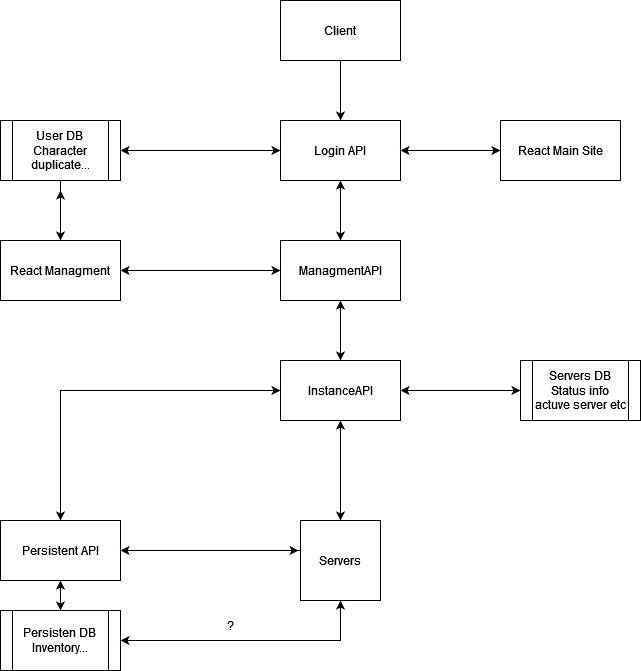

The diagram above was exported from draw.io. Its source (the exported page's mxGraphModel, read from the mxfile embedded in the PNG):
<mxGraphModel dx="1195" dy="680" grid="1" gridSize="10" guides="1" tooltips="1" connect="1" arrows="1" fold="1" page="1" pageScale="1" pageWidth="827" pageHeight="1169" math="0" shadow="0">
  <root>
    <mxCell id="0" />
    <mxCell id="1" parent="0" />
    <mxCell id="GA1nhS5LH7dVrfJLU5kf-3" style="edgeStyle=orthogonalEdgeStyle;rounded=0;orthogonalLoop=1;jettySize=auto;html=1;entryX=0.5;entryY=0;entryDx=0;entryDy=0;" edge="1" parent="1" source="GA1nhS5LH7dVrfJLU5kf-1" target="GA1nhS5LH7dVrfJLU5kf-2">
      <mxGeometry relative="1" as="geometry" />
    </mxCell>
    <mxCell id="GA1nhS5LH7dVrfJLU5kf-1" value="&lt;div&gt;Client&lt;/div&gt;" style="rounded=0;whiteSpace=wrap;html=1;" vertex="1" parent="1">
      <mxGeometry x="360" y="120" width="120" height="60" as="geometry" />
    </mxCell>
    <mxCell id="GA1nhS5LH7dVrfJLU5kf-5" style="edgeStyle=orthogonalEdgeStyle;rounded=0;orthogonalLoop=1;jettySize=auto;html=1;entryX=0.5;entryY=0;entryDx=0;entryDy=0;" edge="1" parent="1" source="GA1nhS5LH7dVrfJLU5kf-2" target="GA1nhS5LH7dVrfJLU5kf-4">
      <mxGeometry relative="1" as="geometry" />
    </mxCell>
    <mxCell id="GA1nhS5LH7dVrfJLU5kf-20" style="edgeStyle=orthogonalEdgeStyle;rounded=0;orthogonalLoop=1;jettySize=auto;html=1;entryX=1;entryY=0.5;entryDx=0;entryDy=0;" edge="1" parent="1" source="GA1nhS5LH7dVrfJLU5kf-2" target="GA1nhS5LH7dVrfJLU5kf-19">
      <mxGeometry relative="1" as="geometry" />
    </mxCell>
    <mxCell id="GA1nhS5LH7dVrfJLU5kf-38" style="edgeStyle=orthogonalEdgeStyle;rounded=0;orthogonalLoop=1;jettySize=auto;html=1;" edge="1" parent="1" source="GA1nhS5LH7dVrfJLU5kf-2">
      <mxGeometry relative="1" as="geometry">
        <mxPoint x="580" y="270" as="targetPoint" />
      </mxGeometry>
    </mxCell>
    <mxCell id="GA1nhS5LH7dVrfJLU5kf-2" value="Login API" style="rounded=0;whiteSpace=wrap;html=1;" vertex="1" parent="1">
      <mxGeometry x="360" y="240" width="120" height="60" as="geometry" />
    </mxCell>
    <mxCell id="GA1nhS5LH7dVrfJLU5kf-12" style="edgeStyle=orthogonalEdgeStyle;rounded=0;orthogonalLoop=1;jettySize=auto;html=1;entryX=0.5;entryY=0;entryDx=0;entryDy=0;" edge="1" parent="1" source="GA1nhS5LH7dVrfJLU5kf-4" target="GA1nhS5LH7dVrfJLU5kf-10">
      <mxGeometry relative="1" as="geometry" />
    </mxCell>
    <mxCell id="GA1nhS5LH7dVrfJLU5kf-18" style="edgeStyle=orthogonalEdgeStyle;rounded=0;orthogonalLoop=1;jettySize=auto;html=1;entryX=1;entryY=0.5;entryDx=0;entryDy=0;" edge="1" parent="1" source="GA1nhS5LH7dVrfJLU5kf-4" target="GA1nhS5LH7dVrfJLU5kf-7">
      <mxGeometry relative="1" as="geometry" />
    </mxCell>
    <mxCell id="GA1nhS5LH7dVrfJLU5kf-39" style="edgeStyle=orthogonalEdgeStyle;rounded=0;orthogonalLoop=1;jettySize=auto;html=1;entryX=0.5;entryY=1;entryDx=0;entryDy=0;" edge="1" parent="1" source="GA1nhS5LH7dVrfJLU5kf-4" target="GA1nhS5LH7dVrfJLU5kf-2">
      <mxGeometry relative="1" as="geometry" />
    </mxCell>
    <mxCell id="GA1nhS5LH7dVrfJLU5kf-4" value="ManagmentAPI" style="rounded=0;whiteSpace=wrap;html=1;" vertex="1" parent="1">
      <mxGeometry x="360" y="360" width="120" height="60" as="geometry" />
    </mxCell>
    <mxCell id="GA1nhS5LH7dVrfJLU5kf-9" style="edgeStyle=orthogonalEdgeStyle;rounded=0;orthogonalLoop=1;jettySize=auto;html=1;entryX=0;entryY=0.5;entryDx=0;entryDy=0;" edge="1" parent="1" source="GA1nhS5LH7dVrfJLU5kf-7" target="GA1nhS5LH7dVrfJLU5kf-4">
      <mxGeometry relative="1" as="geometry" />
    </mxCell>
    <mxCell id="GA1nhS5LH7dVrfJLU5kf-22" style="edgeStyle=orthogonalEdgeStyle;rounded=0;orthogonalLoop=1;jettySize=auto;html=1;" edge="1" parent="1" source="GA1nhS5LH7dVrfJLU5kf-7">
      <mxGeometry relative="1" as="geometry">
        <mxPoint x="140" y="310" as="targetPoint" />
      </mxGeometry>
    </mxCell>
    <mxCell id="GA1nhS5LH7dVrfJLU5kf-7" value="React Managment" style="rounded=0;whiteSpace=wrap;html=1;" vertex="1" parent="1">
      <mxGeometry x="80" y="360" width="120" height="60" as="geometry" />
    </mxCell>
    <mxCell id="GA1nhS5LH7dVrfJLU5kf-14" style="edgeStyle=orthogonalEdgeStyle;rounded=0;orthogonalLoop=1;jettySize=auto;html=1;entryX=0.5;entryY=0;entryDx=0;entryDy=0;" edge="1" parent="1" source="GA1nhS5LH7dVrfJLU5kf-10" target="GA1nhS5LH7dVrfJLU5kf-13">
      <mxGeometry relative="1" as="geometry" />
    </mxCell>
    <mxCell id="GA1nhS5LH7dVrfJLU5kf-24" style="edgeStyle=orthogonalEdgeStyle;rounded=0;orthogonalLoop=1;jettySize=auto;html=1;" edge="1" parent="1" source="GA1nhS5LH7dVrfJLU5kf-10">
      <mxGeometry relative="1" as="geometry">
        <mxPoint x="420" y="420" as="targetPoint" />
      </mxGeometry>
    </mxCell>
    <mxCell id="GA1nhS5LH7dVrfJLU5kf-25" style="edgeStyle=orthogonalEdgeStyle;rounded=0;orthogonalLoop=1;jettySize=auto;html=1;" edge="1" parent="1" source="GA1nhS5LH7dVrfJLU5kf-10">
      <mxGeometry relative="1" as="geometry">
        <mxPoint x="420" y="640" as="targetPoint" />
      </mxGeometry>
    </mxCell>
    <mxCell id="GA1nhS5LH7dVrfJLU5kf-32" style="edgeStyle=orthogonalEdgeStyle;rounded=0;orthogonalLoop=1;jettySize=auto;html=1;entryX=0;entryY=0.5;entryDx=0;entryDy=0;" edge="1" parent="1" source="GA1nhS5LH7dVrfJLU5kf-10" target="GA1nhS5LH7dVrfJLU5kf-30">
      <mxGeometry relative="1" as="geometry" />
    </mxCell>
    <mxCell id="GA1nhS5LH7dVrfJLU5kf-10" value="InstanceAPI" style="rounded=0;whiteSpace=wrap;html=1;" vertex="1" parent="1">
      <mxGeometry x="360" y="480" width="120" height="60" as="geometry" />
    </mxCell>
    <mxCell id="GA1nhS5LH7dVrfJLU5kf-16" style="edgeStyle=orthogonalEdgeStyle;rounded=0;orthogonalLoop=1;jettySize=auto;html=1;entryX=0.5;entryY=0;entryDx=0;entryDy=0;" edge="1" parent="1" source="GA1nhS5LH7dVrfJLU5kf-13" target="GA1nhS5LH7dVrfJLU5kf-15">
      <mxGeometry relative="1" as="geometry" />
    </mxCell>
    <mxCell id="GA1nhS5LH7dVrfJLU5kf-27" style="edgeStyle=orthogonalEdgeStyle;rounded=0;orthogonalLoop=1;jettySize=auto;html=1;entryX=-0.024;entryY=0.375;entryDx=0;entryDy=0;entryPerimeter=0;" edge="1" parent="1" source="GA1nhS5LH7dVrfJLU5kf-13" target="GA1nhS5LH7dVrfJLU5kf-26">
      <mxGeometry relative="1" as="geometry">
        <mxPoint x="370" y="670" as="targetPoint" />
      </mxGeometry>
    </mxCell>
    <mxCell id="GA1nhS5LH7dVrfJLU5kf-29" style="edgeStyle=orthogonalEdgeStyle;rounded=0;orthogonalLoop=1;jettySize=auto;html=1;entryX=0;entryY=0.5;entryDx=0;entryDy=0;" edge="1" parent="1" source="GA1nhS5LH7dVrfJLU5kf-13" target="GA1nhS5LH7dVrfJLU5kf-10">
      <mxGeometry relative="1" as="geometry">
        <Array as="points">
          <mxPoint x="140" y="510" />
        </Array>
      </mxGeometry>
    </mxCell>
    <mxCell id="GA1nhS5LH7dVrfJLU5kf-13" value="Persistent API" style="rounded=0;whiteSpace=wrap;html=1;" vertex="1" parent="1">
      <mxGeometry x="80" y="640" width="120" height="60" as="geometry" />
    </mxCell>
    <mxCell id="GA1nhS5LH7dVrfJLU5kf-17" style="edgeStyle=orthogonalEdgeStyle;rounded=0;orthogonalLoop=1;jettySize=auto;html=1;" edge="1" parent="1" source="GA1nhS5LH7dVrfJLU5kf-15">
      <mxGeometry relative="1" as="geometry">
        <mxPoint x="140" y="700" as="targetPoint" />
      </mxGeometry>
    </mxCell>
    <mxCell id="GA1nhS5LH7dVrfJLU5kf-41" style="edgeStyle=orthogonalEdgeStyle;rounded=0;orthogonalLoop=1;jettySize=auto;html=1;" edge="1" parent="1" source="GA1nhS5LH7dVrfJLU5kf-15">
      <mxGeometry relative="1" as="geometry">
        <mxPoint x="420" y="720" as="targetPoint" />
      </mxGeometry>
    </mxCell>
    <mxCell id="GA1nhS5LH7dVrfJLU5kf-15" value="Persisten DB&lt;br&gt;Inventory..." style="shape=process;whiteSpace=wrap;html=1;backgroundOutline=1;" vertex="1" parent="1">
      <mxGeometry x="80" y="730" width="120" height="60" as="geometry" />
    </mxCell>
    <mxCell id="GA1nhS5LH7dVrfJLU5kf-21" style="edgeStyle=orthogonalEdgeStyle;rounded=0;orthogonalLoop=1;jettySize=auto;html=1;" edge="1" parent="1" source="GA1nhS5LH7dVrfJLU5kf-19">
      <mxGeometry relative="1" as="geometry">
        <mxPoint x="360" y="270" as="targetPoint" />
      </mxGeometry>
    </mxCell>
    <mxCell id="GA1nhS5LH7dVrfJLU5kf-23" style="edgeStyle=orthogonalEdgeStyle;rounded=0;orthogonalLoop=1;jettySize=auto;html=1;" edge="1" parent="1" source="GA1nhS5LH7dVrfJLU5kf-19">
      <mxGeometry relative="1" as="geometry">
        <mxPoint x="140" y="360" as="targetPoint" />
      </mxGeometry>
    </mxCell>
    <mxCell id="GA1nhS5LH7dVrfJLU5kf-19" value="User DB&lt;br&gt;Character duplicate..." style="shape=process;whiteSpace=wrap;html=1;backgroundOutline=1;" vertex="1" parent="1">
      <mxGeometry x="80" y="240" width="120" height="60" as="geometry" />
    </mxCell>
    <mxCell id="GA1nhS5LH7dVrfJLU5kf-28" style="edgeStyle=orthogonalEdgeStyle;rounded=0;orthogonalLoop=1;jettySize=auto;html=1;entryX=1;entryY=0.5;entryDx=0;entryDy=0;" edge="1" parent="1" source="GA1nhS5LH7dVrfJLU5kf-26" target="GA1nhS5LH7dVrfJLU5kf-13">
      <mxGeometry relative="1" as="geometry">
        <mxPoint x="210" y="680" as="targetPoint" />
        <Array as="points">
          <mxPoint x="340" y="670" />
          <mxPoint x="340" y="670" />
        </Array>
      </mxGeometry>
    </mxCell>
    <mxCell id="GA1nhS5LH7dVrfJLU5kf-31" style="edgeStyle=orthogonalEdgeStyle;rounded=0;orthogonalLoop=1;jettySize=auto;html=1;" edge="1" parent="1" source="GA1nhS5LH7dVrfJLU5kf-26">
      <mxGeometry relative="1" as="geometry">
        <mxPoint x="420" y="540" as="targetPoint" />
      </mxGeometry>
    </mxCell>
    <mxCell id="GA1nhS5LH7dVrfJLU5kf-40" style="edgeStyle=orthogonalEdgeStyle;rounded=0;orthogonalLoop=1;jettySize=auto;html=1;entryX=1;entryY=0.5;entryDx=0;entryDy=0;" edge="1" parent="1" source="GA1nhS5LH7dVrfJLU5kf-26" target="GA1nhS5LH7dVrfJLU5kf-15">
      <mxGeometry relative="1" as="geometry">
        <Array as="points">
          <mxPoint x="420" y="760" />
        </Array>
      </mxGeometry>
    </mxCell>
    <mxCell id="GA1nhS5LH7dVrfJLU5kf-26" value="&lt;div&gt;Servers&lt;br&gt;&lt;/div&gt;" style="whiteSpace=wrap;html=1;aspect=fixed;" vertex="1" parent="1">
      <mxGeometry x="380" y="640" width="80" height="80" as="geometry" />
    </mxCell>
    <mxCell id="GA1nhS5LH7dVrfJLU5kf-33" style="edgeStyle=orthogonalEdgeStyle;rounded=0;orthogonalLoop=1;jettySize=auto;html=1;" edge="1" parent="1" source="GA1nhS5LH7dVrfJLU5kf-30">
      <mxGeometry relative="1" as="geometry">
        <mxPoint x="480" y="510" as="targetPoint" />
      </mxGeometry>
    </mxCell>
    <mxCell id="GA1nhS5LH7dVrfJLU5kf-30" value="Servers DB&lt;br&gt;Status info&lt;br&gt;actuve server etc" style="shape=process;whiteSpace=wrap;html=1;backgroundOutline=1;" vertex="1" parent="1">
      <mxGeometry x="600" y="480" width="120" height="60" as="geometry" />
    </mxCell>
    <mxCell id="GA1nhS5LH7dVrfJLU5kf-37" style="edgeStyle=orthogonalEdgeStyle;rounded=0;orthogonalLoop=1;jettySize=auto;html=1;entryX=1;entryY=0.5;entryDx=0;entryDy=0;" edge="1" parent="1" source="GA1nhS5LH7dVrfJLU5kf-34" target="GA1nhS5LH7dVrfJLU5kf-2">
      <mxGeometry relative="1" as="geometry" />
    </mxCell>
    <mxCell id="GA1nhS5LH7dVrfJLU5kf-34" value="React Main Site" style="rounded=0;whiteSpace=wrap;html=1;" vertex="1" parent="1">
      <mxGeometry x="580" y="240" width="120" height="60" as="geometry" />
    </mxCell>
    <mxCell id="GA1nhS5LH7dVrfJLU5kf-42" value="?" style="text;html=1;strokeColor=none;fillColor=none;align=center;verticalAlign=middle;whiteSpace=wrap;rounded=0;" vertex="1" parent="1">
      <mxGeometry x="280" y="730" width="60" height="30" as="geometry" />
    </mxCell>
  </root>
</mxGraphModel>